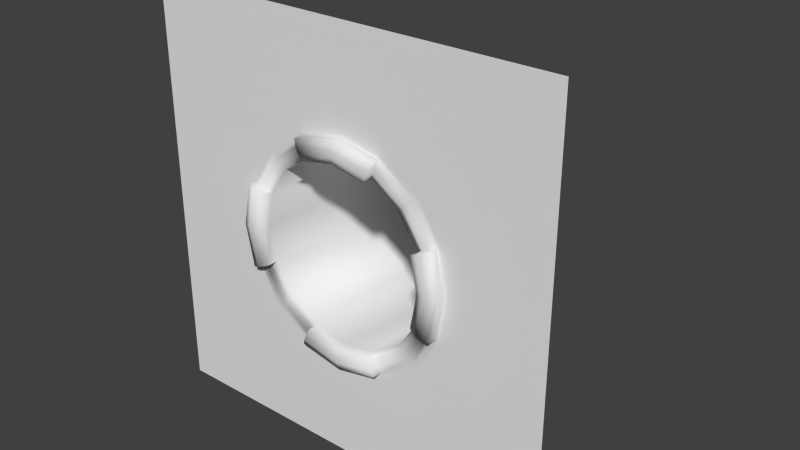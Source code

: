 # Source: Cylinder.blend  (saved by Blender 2.72.0; exported with 4.5.12 LTS)
import bpy
from mathutils import Matrix  # noqa: F401  (used for matrix-valued properties, if any)

bpy.ops.wm.read_factory_settings(use_empty=True)
scene = bpy.context.scene
scene.name = 'Scene'

# ---- collections
col_collection_1 = bpy.data.collections.new('Collection 1'); scene.collection.children.link(col_collection_1)

# ---- materials (node trees are filled in below, after node groups)
mat_material_001 = bpy.data.materials.new('Material.001')
mat_material_001.alpha_threshold = 0.0
mat_material_001.use_transparent_shadow = False
mat_material_001.roughness = 0.5
mat_gold = bpy.data.materials.new('Gold')
mat_gold.alpha_threshold = 0.0
mat_gold.use_transparent_shadow = False
mat_gold.roughness = 0.5
mat_base = bpy.data.materials.new('Base')
mat_base.alpha_threshold = 0.0
mat_base.use_transparent_shadow = False
mat_base.roughness = 0.5

# ---- material node trees

# ---- world
world_world = bpy.data.worlds.new('World'); scene.world = world_world
world_world.color = (0.05088, 0.05088, 0.05088)
world_world.use_sun_shadow = False
world_world.sun_shadow_jitter_overblur = 0.0
world_world.cycles.sampling_method = 'MANUAL'
world_world.cycles.sample_map_resolution = 256

# ---- meshes
me_circle_001 = bpy.data.meshes.new('Circle.001')
me_circle_001.from_pydata([(0.3827, 0.9239, 0.0), (0.3827, 0.9239, 0.1112), (0.4701, 1.135, 0.1112), (0.4118, 0.9943, 0.1328), (0.441, 1.065, 0.1328), (0.0, 1.0, 0.0), (-0.3827, 0.9239, 0.0), (-0.4701, 1.135, 0.0), (0.0, 1.0, 0.1112), (-0.3827, 0.9239, 0.1112), (0.0, 1.229, 0.1112), (-0.4701, 1.135, 0.1112), (-0.4118, 0.9943, 0.02155), (-0.4118, 0.9943, 0.1328), (-0.441, 1.065, 0.1328), (0.0, 1.076, 0.1328), (0.0, 1.152, 0.1328), (0.9239, 0.3827, 0.0), (0.7071, 0.7071, 0.0), (1.135, 0.4701, 0.0), (0.8687, 0.8687, 0.0), (0.4701, 1.135, 0.0), (0.9239, 0.3827, 0.1112), (1.135, 0.4701, 0.1112), (0.8148, 0.8148, 0.02155), (0.761, 0.761, 0.02155), (0.4118, 0.9943, 0.02155), (0.441, 1.065, 0.02155), (0.9943, 0.4118, 0.02155), (1.065, 0.441, 0.02155), (0.9943, 0.4118, 0.1328), (1.065, 0.441, 0.1328), (2.341, 1.049, 0.0), (2.341, 2.341, 0.0), (1.049, 2.341, 0.0), (-0.9239, 0.3827, 0.0), (-0.7071, 0.7071, 0.0), (0.0, 1.229, 0.0), (-1.135, 0.4701, 0.0), (-0.8687, 0.8687, 0.0), (-0.9239, 0.3827, 0.1112), (-1.135, 0.4701, 0.1112), (-0.8148, 0.8148, 0.02155), (-0.761, 0.761, 0.02155), (-0.441, 1.065, 0.02155), (-0.9943, 0.4118, 0.02155), (-1.065, 0.441, 0.02155), (-0.9943, 0.4118, 0.1328), (-1.065, 0.441, 0.1328), (0.0, 2.341, 0.0), (-2.341, 1.049, 0.0), (-2.341, 2.341, 0.0), (-1.049, 2.341, 0.0), (1.0, 0.0, 0.0), (0.9239, -0.3827, 0.0), (0.7071, -0.7071, 0.0), (0.3827, -0.9239, 0.0), (1.229, 0.0, 0.0), (1.135, -0.4701, 0.0), (0.8687, -0.8687, 0.0), (0.4701, -1.135, 0.0), (1.0, 0.0, 0.1112), (0.9239, -0.3827, 0.1112), (0.3827, -0.9239, 0.1112), (1.229, 0.0, 0.1112), (1.135, -0.4701, 0.1112), (0.4701, -1.135, 0.1112), (0.8148, -0.8148, 0.02155), (0.761, -0.761, 0.02155), (0.4118, -0.9943, 0.02155), (0.441, -1.065, 0.02155), (0.9943, -0.4118, 0.02155), (1.065, -0.441, 0.02155), (0.4118, -0.9943, 0.1328), (0.441, -1.065, 0.1328), (1.152, 0.0, 0.1328), (1.076, 0.0, 0.1328), (0.9943, -0.4118, 0.1328), (1.065, -0.441, 0.1328), (2.341, 0.0, 0.0), (2.341, -1.049, 0.0), (2.341, -2.341, 0.0), (1.049, -2.341, 0.0), (0.0, -1.0, 0.0), (-1.0, 0.0, 0.0), (-0.9239, -0.3827, 0.0), (-0.7071, -0.7071, 0.0), (-0.3827, -0.9239, 0.0), (0.0, -1.229, 0.0), (-1.229, 0.0, 0.0), (-1.135, -0.4701, 0.0), (-0.8687, -0.8687, 0.0), (-0.4701, -1.135, 0.0), (0.0, -1.0, 0.1112), (-1.0, 0.0, 0.1112), (-0.9239, -0.3827, 0.1112), (-0.3827, -0.9239, 0.1112), (0.0, -1.229, 0.1112), (-1.229, 0.0, 0.1112), (-1.135, -0.4701, 0.1112), (-0.4701, -1.135, 0.1112), (-0.8148, -0.8148, 0.02155), (-0.761, -0.761, 0.02155), (-0.4118, -0.9943, 0.02155), (-0.441, -1.065, 0.02155), (-0.9943, -0.4118, 0.02155), (-1.065, -0.441, 0.02155), (-0.4118, -0.9943, 0.1328), (-0.441, -1.065, 0.1328), (-1.152, 0.0, 0.1328), (-1.076, 0.0, 0.1328), (-0.9943, -0.4118, 0.1328), (-1.065, -0.441, 0.1328), (0.0, -1.076, 0.1328), (0.0, -1.152, 0.1328), (0.0, -2.341, 0.0), (-2.341, 0.0, 0.0), (-2.341, -1.049, 0.0), (-2.341, -2.341, 0.0), (-1.049, -2.341, 0.0), (0.9239, 0.3827, -1.846), (0.7071, 0.7071, -1.846), (0.3827, 0.9239, -1.846), (0.0, 1.0, -1.846), (-0.9239, 0.3827, -1.846), (-0.7071, 0.7071, -1.846), (-0.3827, 0.9239, -1.846), (1.0, 1.394e-07, -1.846), (0.9239, -0.3827, -1.846), (0.7071, -0.7071, -1.846), (0.3827, -0.9239, -1.846), (0.0, -1.0, -1.846), (-1.0, 1.394e-07, -1.846), (-0.9239, -0.3827, -1.846), (-0.7071, -0.7071, -1.846), (-0.3827, -0.9239, -1.846), (0.4891, 1.174, 0.0), (0.0, 1.265, 0.0), (0.9169, 0.9169, 0.0), (1.174, 0.4891, 0.0), (1.265, 0.0, 0.0), (-0.4891, 1.174, 0.0), (-0.9169, 0.9169, 0.0), (-1.174, 0.4891, 0.0), (-1.265, 0.0, 0.0), (0.4891, -1.174, 0.0), (0.0, -1.265, 0.0), (0.9169, -0.9169, 0.0), (1.174, -0.4891, 0.0), (-0.4891, -1.174, 0.0), (-0.9169, -0.9169, 0.0), (-1.174, -0.4891, 0.0)], [], [(4, 2, 10, 16), (0, 1, 8, 5), (1, 3, 15, 8), (3, 4, 16, 15), (12, 6, 9, 13), (14, 16, 10, 11), (6, 5, 8, 9), (9, 8, 15, 13), (13, 15, 16, 14), (24, 20, 21, 27), (29, 31, 23, 19), (29, 19, 20, 24), (75, 64, 23, 31), (19, 23, 64, 57), (53, 61, 22, 17), (25, 24, 27, 26), (17, 22, 30, 28), (28, 30, 31, 29), (17, 28, 25, 18), (28, 29, 24, 25), (61, 76, 30, 22), (76, 75, 31, 30), (136, 34, 49, 137), (138, 33, 34, 136), (139, 32, 33, 138), (140, 79, 32, 139), (46, 38, 41, 48), (46, 42, 39, 38), (109, 48, 41, 98), (38, 89, 98, 41), (84, 35, 40, 94), (35, 45, 47, 40), (45, 46, 48, 47), (35, 36, 43, 45), (45, 43, 42, 46), (94, 40, 47, 110), (110, 47, 48, 109), (141, 137, 49, 52), (142, 141, 52, 51), (143, 142, 51, 50), (144, 143, 50, 116), (67, 70, 60, 59), (69, 56, 63, 73), (72, 58, 65, 78), (72, 67, 59, 58), (75, 78, 65, 64), (74, 114, 97, 66), (88, 60, 66, 97), (58, 57, 64, 65), (56, 83, 93, 63), (53, 54, 62, 61), (55, 56, 69, 68), (68, 69, 70, 67), (60, 70, 74, 66), (70, 69, 73, 74), (54, 71, 77, 62), (71, 72, 78, 77), (54, 55, 68, 71), (71, 68, 67, 72), (61, 62, 77, 76), (76, 77, 78, 75), (63, 93, 113, 73), (73, 113, 114, 74), (145, 146, 115, 82), (147, 145, 82, 81), (148, 147, 81, 80), (140, 148, 80, 79), (101, 91, 92, 104), (103, 107, 96, 87), (106, 112, 99, 90), (106, 90, 91, 101), (109, 98, 99, 112), (108, 100, 97, 114), (88, 97, 100, 92), (90, 99, 98, 89), (87, 96, 93, 83), (84, 94, 95, 85), (86, 102, 103, 87), (102, 101, 104, 103), (92, 100, 108, 104), (104, 108, 107, 103), (85, 95, 111, 105), (105, 111, 112, 106), (85, 105, 102, 86), (105, 106, 101, 102), (94, 110, 111, 95), (110, 109, 112, 111), (96, 107, 113, 93), (107, 108, 114, 113), (149, 119, 115, 146), (150, 118, 119, 149), (151, 117, 118, 150), (144, 116, 117, 151), (17, 18, 121, 120), (87, 83, 131, 135), (56, 55, 129, 130), (85, 86, 134, 133), (36, 35, 124, 125), (54, 53, 127, 128), (53, 17, 120, 127), (83, 56, 130, 131), (86, 87, 135, 134), (55, 54, 128, 129), (84, 85, 133, 132), (35, 84, 132, 124), (21, 136, 137, 37), (20, 138, 136, 21), (19, 139, 138, 20), (57, 140, 139, 19), (38, 39, 142, 143), (89, 38, 143, 144), (60, 88, 146, 145), (59, 60, 145, 147), (58, 59, 147, 148), (57, 58, 148, 140), (92, 149, 146, 88), (91, 150, 149, 92), (90, 151, 150, 91), (89, 144, 151, 90), (26, 3, 1, 0), (37, 10, 2, 21), (21, 2, 4, 27), (27, 4, 3, 26), (37, 7, 11, 10), (7, 44, 14, 11), (44, 12, 13, 14), (18, 25, 26, 0), (42, 44, 7, 39), (36, 6, 12, 43), (43, 12, 44, 42), (5, 6, 126, 123), (18, 0, 122, 121), (6, 36, 125, 126), (0, 5, 123, 122), (7, 37, 137, 141), (39, 7, 141, 142)])
me_circle_001.polygons.foreach_set('use_smooth', [True] * 136)
me_circle_001.polygons.foreach_set('material_index', [1, 1, 1, 1, 1, 1, 1, 1, 1, 0, 1, 0, 1, 1, 1, 0, 1, 1, 0, 0, 1, 1, 2, 2, 2, 2, 1, 0, 1, 1, 1, 1, 1, 0, 0, 1, 1, 2, 2, 2, 2, 0, 1, 1, 0, 1, 1, 1, 1, 1, 1, 0, 0, 1, 1, 1, 1, 0, 0, 1, 1, 1, 1, 2, 2, 2, 2, 0, 1, 1, 0, 1, 1, 1, 1, 1, 1, 0, 0, 1, 1, 1, 1, 0, 0, 1, 1, 1, 1, 2, 2, 2, 2, 0, 0, 0, 0, 0, 0, 0, 0, 0, 0, 0, 0, 2, 2, 2, 2, 2, 2, 2, 2, 2, 2, 2, 2, 2, 2, 1, 1, 1, 1, 1, 1, 1, 0, 0, 0, 0, 0, 0, 0, 0, 2, 2])
_uv = me_circle_001.uv_layers.new(name='UVMap')
_uv.uv.foreach_set('vector', [0.2662, 0.8689, 0.2573, 0.8695, 0.2457, 0.809, 0.2587, 0.8083, 0.305, 0.8672, 0.288, 0.8683, 0.2834, 0.8076, 0.3009, 0.8075, 0.288, 0.8683, 0.2762, 0.8682, 0.2706, 0.8079, 0.2834, 0.8076, 0.2762, 0.8682, 0.2662, 0.8689, 0.2587, 0.8083, 0.2706, 0.8079, 0.2809, 0.7267, 0.2938, 0.7277, 0.2874, 0.7448, 0.2757, 0.7432, 0.2648, 0.7401, 0.2587, 0.8083, 0.2457, 0.809, 0.2532, 0.7353, 0.305, 0.746, 0.3009, 0.8075, 0.2834, 0.8076, 0.2874, 0.7448, 0.2874, 0.7448, 0.2834, 0.8076, 0.2706, 0.8079, 0.2757, 0.7432, 0.2757, 0.7432, 0.2706, 0.8079, 0.2587, 0.8083, 0.2648, 0.7401, 0.3175, 0.7893, 0.3054, 0.7893, 0.3193, 0.7172, 0.3306, 0.7217, 0.04231, 0.724, 0.03753, 0.7408, 0.02609, 0.7354, 0.03079, 0.7172, 0.3306, 0.8568, 0.3193, 0.8613, 0.3054, 0.7893, 0.3175, 0.7893, 0.02926, 0.8068, 0.01725, 0.8068, 0.02609, 0.7354, 0.03753, 0.7408, 0.009046, 0.7333, 0.02609, 0.7354, 0.01725, 0.8068, 0.000203, 0.8068, 0.07073, 0.8068, 0.05317, 0.8068, 0.06001, 0.7463, 0.07607, 0.748, 0.3292, 0.7893, 0.3175, 0.7893, 0.3306, 0.7217, 0.3414, 0.7262, 0.06702, 0.7297, 0.06001, 0.7463, 0.0482, 0.7441, 0.05431, 0.7282, 0.05431, 0.7282, 0.0482, 0.7441, 0.03753, 0.7408, 0.04231, 0.724, 0.3526, 0.8479, 0.3414, 0.8524, 0.3292, 0.7893, 0.3413, 0.7893, 0.3414, 0.8524, 0.3306, 0.8568, 0.3175, 0.7893, 0.3292, 0.7893, 0.05317, 0.8068, 0.04102, 0.8068, 0.0482, 0.7441, 0.06001, 0.7463, 0.04102, 0.8068, 0.02926, 0.8068, 0.03753, 0.7408, 0.0482, 0.7441, 0.2836, 0.1787, 0.1979, 0.0002031, 0.3585, 0.000203, 0.3585, 0.1649, 0.2182, 0.2182, 0.000203, 0.0002033, 0.1979, 0.0002031, 0.2836, 0.1787, 0.1787, 0.2836, 0.0002031, 0.1979, 0.000203, 0.0002033, 0.2182, 0.2182, 0.1649, 0.3585, 0.0002035, 0.3585, 0.0002031, 0.1979, 0.1787, 0.2836, 0.1186, 0.8896, 0.1071, 0.8964, 0.1024, 0.8782, 0.1138, 0.8728, 0.4736, 0.7217, 0.4605, 0.7893, 0.4483, 0.7893, 0.4623, 0.7172, 0.1055, 0.8068, 0.1138, 0.8728, 0.1024, 0.8782, 0.09352, 0.8068, 0.08532, 0.8803, 0.07648, 0.8068, 0.09352, 0.8068, 0.1024, 0.8782, 0.147, 0.8068, 0.1523, 0.8656, 0.1363, 0.8673, 0.1294, 0.8068, 0.1433, 0.8839, 0.1306, 0.8854, 0.1245, 0.8695, 0.1363, 0.8673, 0.1306, 0.8854, 0.1186, 0.8896, 0.1138, 0.8728, 0.1245, 0.8695, 0.4956, 0.7306, 0.4842, 0.7893, 0.4721, 0.7893, 0.4843, 0.7261, 0.4843, 0.7261, 0.4721, 0.7893, 0.4605, 0.7893, 0.4736, 0.7217, 0.1294, 0.8068, 0.1363, 0.8673, 0.1245, 0.8695, 0.1173, 0.8068, 0.1173, 0.8068, 0.1245, 0.8695, 0.1138, 0.8728, 0.1055, 0.8068, 0.4334, 0.1787, 0.3585, 0.1649, 0.3585, 0.000203, 0.5192, 0.0002033, 0.4989, 0.2182, 0.4334, 0.1787, 0.5192, 0.0002033, 0.7168, 0.0002035, 0.5383, 0.2836, 0.4989, 0.2182, 0.7168, 0.0002035, 0.7168, 0.1979, 0.5522, 0.3585, 0.5383, 0.2836, 0.7168, 0.1979, 0.7168, 0.3585, 0.4128, 0.7893, 0.4259, 0.8568, 0.4146, 0.8613, 0.4007, 0.7893, 0.2055, 0.7269, 0.218, 0.7282, 0.2114, 0.7445, 0.2001, 0.7427, 0.04231, 0.8896, 0.03079, 0.8964, 0.02609, 0.8782, 0.03753, 0.8728, 0.4259, 0.7217, 0.4128, 0.7893, 0.4007, 0.7893, 0.4146, 0.7172, 0.02926, 0.8068, 0.03753, 0.8728, 0.02609, 0.8782, 0.01725, 0.8068, 0.1896, 0.7395, 0.1811, 0.8058, 0.1694, 0.8058, 0.1786, 0.7346, 0.1528, 0.8058, 0.1608, 0.7324, 0.1786, 0.7346, 0.1694, 0.8058, 0.009046, 0.8803, 0.000203, 0.8068, 0.01725, 0.8068, 0.02609, 0.8782, 0.2285, 0.746, 0.2234, 0.8058, 0.206, 0.8058, 0.2114, 0.7445, 0.07073, 0.8068, 0.07607, 0.8656, 0.06001, 0.8673, 0.05317, 0.8068, 0.4366, 0.7893, 0.4479, 0.8479, 0.4367, 0.8524, 0.4245, 0.7893, 0.4245, 0.7893, 0.4367, 0.8524, 0.4259, 0.8568, 0.4128, 0.7893, 0.1826, 0.7172, 0.1937, 0.7233, 0.1896, 0.7395, 0.1786, 0.7346, 0.1937, 0.7233, 0.2055, 0.7269, 0.2001, 0.7427, 0.1896, 0.7395, 0.06702, 0.8839, 0.05431, 0.8854, 0.0482, 0.8695, 0.06001, 0.8673, 0.05431, 0.8854, 0.04231, 0.8896, 0.03753, 0.8728, 0.0482, 0.8695, 0.4479, 0.7306, 0.4366, 0.7893, 0.4245, 0.7893, 0.4367, 0.7261, 0.4367, 0.7261, 0.4245, 0.7893, 0.4128, 0.7893, 0.4259, 0.7217, 0.05317, 0.8068, 0.06001, 0.8673, 0.0482, 0.8695, 0.04102, 0.8068, 0.04102, 0.8068, 0.0482, 0.8695, 0.03753, 0.8728, 0.02926, 0.8068, 0.2114, 0.7445, 0.206, 0.8058, 0.1931, 0.8058, 0.2001, 0.7427, 0.2001, 0.7427, 0.1931, 0.8058, 0.1811, 0.8058, 0.1896, 0.7395, 0.2836, 0.5383, 0.3585, 0.5522, 0.3585, 0.7168, 0.1979, 0.7168, 0.2182, 0.4989, 0.2836, 0.5383, 0.1979, 0.7168, 0.0002033, 0.7168, 0.1787, 0.4334, 0.2182, 0.4989, 0.0002033, 0.7168, 0.0002035, 0.5192, 0.1649, 0.3585, 0.1787, 0.4334, 0.0002035, 0.5192, 0.0002035, 0.3585, 0.3652, 0.7893, 0.353, 0.7893, 0.367, 0.7172, 0.3782, 0.7217, 0.2055, 0.8848, 0.2001, 0.8689, 0.2114, 0.8671, 0.218, 0.8835, 0.1186, 0.724, 0.1138, 0.7408, 0.1024, 0.7354, 0.1071, 0.7172, 0.3783, 0.8568, 0.367, 0.8613, 0.353, 0.7893, 0.3652, 0.7893, 0.1055, 0.8068, 0.09352, 0.8068, 0.1024, 0.7354, 0.1138, 0.7408, 0.1896, 0.8721, 0.1786, 0.8771, 0.1694, 0.8058, 0.1811, 0.8058, 0.1528, 0.8058, 0.1694, 0.8058, 0.1786, 0.8771, 0.1608, 0.8792, 0.08532, 0.7333, 0.1024, 0.7354, 0.09352, 0.8068, 0.07648, 0.8068, 0.2285, 0.8656, 0.2114, 0.8671, 0.206, 0.8058, 0.2234, 0.8058, 0.147, 0.8068, 0.1294, 0.8068, 0.1363, 0.7463, 0.1523, 0.748, 0.3889, 0.7893, 0.3768, 0.7893, 0.3891, 0.7262, 0.4003, 0.7306, 0.3768, 0.7893, 0.3652, 0.7893, 0.3782, 0.7217, 0.3891, 0.7262, 0.1826, 0.8944, 0.1786, 0.8771, 0.1896, 0.8721, 0.1937, 0.8883, 0.1937, 0.8883, 0.1896, 0.8721, 0.2001, 0.8689, 0.2055, 0.8848, 0.1433, 0.7297, 0.1363, 0.7463, 0.1245, 0.7441, 0.1306, 0.7282, 0.1306, 0.7282, 0.1245, 0.7441, 0.1138, 0.7408, 0.1186, 0.724, 0.4003, 0.8479, 0.389, 0.8524, 0.3768, 0.7893, 0.3889, 0.7893, 0.389, 0.8524, 0.3783, 0.8568, 0.3652, 0.7893, 0.3768, 0.7893, 0.1294, 0.8068, 0.1173, 0.8068, 0.1245, 0.7441, 0.1363, 0.7463, 0.1173, 0.8068, 0.1055, 0.8068, 0.1138, 0.7408, 0.1245, 0.7441, 0.2114, 0.8671, 0.2001, 0.8689, 0.1931, 0.8058, 0.206, 0.8058, 0.2001, 0.8689, 0.1896, 0.8721, 0.1811, 0.8058, 0.1931, 0.8058, 0.4334, 0.5383, 0.5192, 0.7168, 0.3585, 0.7168, 0.3585, 0.5522, 0.4989, 0.4989, 0.7168, 0.7168, 0.5192, 0.7168, 0.4334, 0.5383, 0.5383, 0.4334, 0.7168, 0.5192, 0.7168, 0.7168, 0.4989, 0.4989, 0.5522, 0.3585, 0.7168, 0.3585, 0.7168, 0.5192, 0.5383, 0.4334, 0.7172, 0.1794, 0.7172, 0.1197, 0.9998, 0.1197, 0.9998, 0.1794, 0.7172, 0.5378, 0.7172, 0.478, 0.9998, 0.478, 0.9998, 0.5378, 0.7172, 0.4183, 0.7172, 0.3586, 0.9998, 0.3586, 0.9998, 0.4183, 0.7172, 0.6572, 0.7172, 0.5975, 0.9998, 0.5975, 0.9998, 0.6572, 0.7172, 0.8364, 0.7172, 0.7767, 0.9998, 0.7767, 0.9998, 0.8364, 0.7172, 0.2989, 0.7172, 0.2391, 0.9998, 0.2391, 0.9998, 0.2989, 0.7172, 0.2391, 0.7172, 0.1794, 0.9998, 0.1794, 0.9998, 0.2391, 0.7172, 0.478, 0.7172, 0.4183, 0.9998, 0.4183, 0.9998, 0.478, 0.7172, 0.5975, 0.7172, 0.5378, 0.9998, 0.5378, 0.9998, 0.5975, 0.7172, 0.3586, 0.7172, 0.2989, 0.9998, 0.2989, 0.9998, 0.3586, 0.7172, 0.717, 0.7172, 0.6572, 0.9998, 0.6572, 0.9998, 0.717, 0.7172, 0.7767, 0.7172, 0.717, 0.9998, 0.717, 0.9998, 0.7767, 0.2865, 0.1848, 0.2836, 0.1787, 0.3585, 0.1649, 0.3585, 0.1704, 0.2255, 0.2255, 0.2182, 0.2182, 0.2836, 0.1787, 0.2865, 0.1848, 0.1848, 0.2865, 0.1787, 0.2836, 0.2182, 0.2182, 0.2255, 0.2255, 0.1704, 0.3585, 0.1649, 0.3585, 0.1787, 0.2836, 0.1848, 0.2865, 0.5323, 0.2865, 0.4915, 0.2255, 0.4989, 0.2182, 0.5383, 0.2836, 0.5466, 0.3585, 0.5323, 0.2865, 0.5383, 0.2836, 0.5522, 0.3585, 0.2865, 0.5323, 0.3585, 0.5466, 0.3585, 0.5522, 0.2836, 0.5383, 0.2255, 0.4915, 0.2865, 0.5323, 0.2836, 0.5383, 0.2182, 0.4989, 0.1848, 0.4305, 0.2255, 0.4915, 0.2182, 0.4989, 0.1787, 0.4334, 0.1704, 0.3585, 0.1848, 0.4305, 0.1787, 0.4334, 0.1649, 0.3585, 0.4305, 0.5323, 0.4334, 0.5383, 0.3585, 0.5522, 0.3585, 0.5466, 0.4915, 0.4915, 0.4989, 0.4989, 0.4334, 0.5383, 0.4305, 0.5323, 0.5323, 0.4305, 0.5383, 0.4334, 0.4989, 0.4989, 0.4915, 0.4915, 0.5466, 0.3585, 0.5522, 0.3585, 0.5383, 0.4334, 0.5323, 0.4305, 0.277, 0.8874, 0.2762, 0.8682, 0.288, 0.8683, 0.2917, 0.8888, 0.2289, 0.8101, 0.2457, 0.809, 0.2573, 0.8695, 0.2442, 0.8821, 0.2442, 0.8821, 0.2573, 0.8695, 0.2662, 0.8689, 0.262, 0.8867, 0.262, 0.8867, 0.2662, 0.8689, 0.2762, 0.8682, 0.277, 0.8874, 0.2289, 0.8101, 0.2346, 0.7337, 0.2532, 0.7353, 0.2457, 0.809, 0.2569, 0.7172, 0.2686, 0.7233, 0.2648, 0.7401, 0.2532, 0.7353, 0.2686, 0.7233, 0.2809, 0.7267, 0.2757, 0.7432, 0.2648, 0.7401, 0.3413, 0.7893, 0.3292, 0.7893, 0.3414, 0.7262, 0.3526, 0.7306, 0.4605, 0.7893, 0.4735, 0.8568, 0.4623, 0.8613, 0.4483, 0.7893, 0.4842, 0.7893, 0.4956, 0.8479, 0.4844, 0.8524, 0.4721, 0.7893, 0.4721, 0.7893, 0.4844, 0.8524, 0.4735, 0.8568, 0.4605, 0.7893, 0.7172, 0.9559, 0.7172, 0.8962, 0.9998, 0.8962, 0.9998, 0.9559, 0.7172, 0.1197, 0.7172, 0.05993, 0.9998, 0.05993, 0.9998, 0.1197, 0.7172, 0.8962, 0.7172, 0.8364, 0.9998, 0.8364, 0.9998, 0.8962, 0.7172, 0.05993, 0.7172, 0.000203, 0.9998, 0.0002032, 0.9998, 0.05993, 0.4305, 0.1848, 0.3585, 0.1704, 0.3585, 0.1649, 0.4334, 0.1787, 0.4915, 0.2255, 0.4305, 0.1848, 0.4334, 0.1787, 0.4989, 0.2182])
me_circle_001.materials.append(mat_material_001)
me_circle_001.materials.append(mat_gold)
me_circle_001.materials.append(mat_base)
me_circle_001.use_remesh_preserve_volume = False
me_circle_001.use_remesh_preserve_attributes = False
me_circle_001.use_mirror_vertex_groups = False
me_circle_001.update()

# ---- objects
ob_circle = bpy.data.objects.new('Circle', me_circle_001)

# ---- transforms, parenting, visibility, modifiers, constraints
ob_circle.location = (0.0, 1.057, 0.0)
ob_circle.rotation_euler = (1.571, -0.0, 0.0)
ob_circle.lineart.crease_threshold = 0.0

# ---- collection membership
col_collection_1.objects.link(ob_circle)

# ---- scene / render settings (as saved in the file)
scene.frame_start = 1; scene.frame_end = 250; scene.frame_set(63)
scene.render.engine = 'BLENDER_EEVEE_NEXT'
scene.render.resolution_percentage = 50
scene.render.dither_intensity = 0.0
scene.cycles.use_denoising = False
scene.cycles.samples = 10
scene.cycles.sampling_pattern = 'TABULATED_SOBOL'
scene.cycles.light_sampling_threshold = 0.0
scene.cycles.use_adaptive_sampling = False
scene.cycles.use_light_tree = False
scene.cycles.blur_glossy = 0.0
scene.cycles.pixel_filter_type = 'GAUSSIAN'
scene.cycles.sample_clamp_indirect = 0.0
scene.view_settings.view_transform = 'Standard'
bpy.context.view_layer.update()

# ---- added for rendering (the .blend has no active camera and no usable light): camera, sun
cam_auto = bpy.data.cameras.new('AutoCamera')
cam_auto.lens = 50.0
cam_auto.sensor_width = 36.0
cam_auto.clip_end = 1000.0
ob_auto_camera = bpy.data.objects.new('AutoCamera', cam_auto)
scene.collection.objects.link(ob_auto_camera)
ob_auto_camera.location = (6.39297, -5.75778, 5.11438)
ob_auto_camera.rotation_euler = (1.09748, -7.21219e-08, 0.694738)
scene.camera = ob_auto_camera
light_auto_sun = bpy.data.lights.new('AutoSun', 'SUN')
light_auto_sun.energy = 3.0
light_auto_sun.angle = 0.0523599
ob_auto_sun = bpy.data.objects.new('AutoSun', light_auto_sun)
scene.collection.objects.link(ob_auto_sun)
ob_auto_sun.rotation_euler = (0.872665, 0.174533, 0.523599)
bpy.context.view_layer.update()
